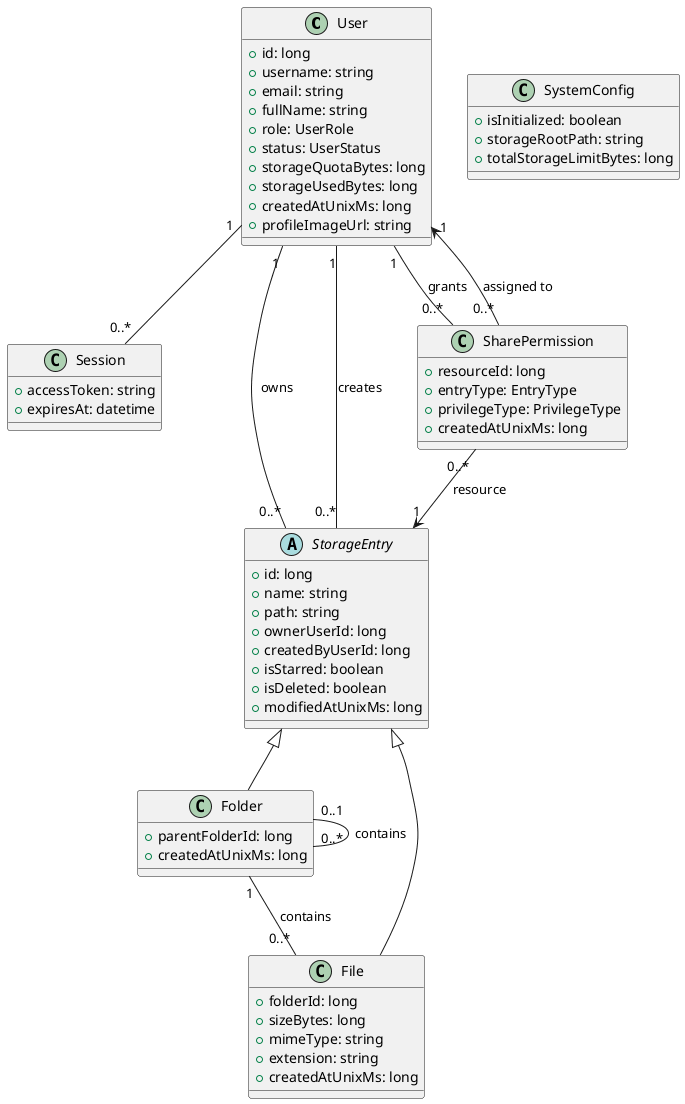

The diagram above was rendered by PlantUML. Its source (embedded in the PNG):
@startuml

class User {
  +id: long
  +username: string
  +email: string
  +fullName: string
  +role: UserRole
  +status: UserStatus
  +storageQuotaBytes: long
  +storageUsedBytes: long
  +createdAtUnixMs: long
  +profileImageUrl: string
}

class Session {
  +accessToken: string
  +expiresAt: datetime
}

class SystemConfig {
  +isInitialized: boolean
  +storageRootPath: string
  +totalStorageLimitBytes: long
}

abstract class StorageEntry {
  +id: long
  +name: string
  +path: string
  +ownerUserId: long
  +createdByUserId: long
  +isStarred: boolean
  +isDeleted: boolean
  +modifiedAtUnixMs: long
}

class Folder {
  +parentFolderId: long
  +createdAtUnixMs: long
}

class File {
  +folderId: long
  +sizeBytes: long
  +mimeType: string
  +extension: string
  +createdAtUnixMs: long
}

class SharePermission {
  +resourceId: long
  +entryType: EntryType
  +privilegeType: PrivilegeType
  +createdAtUnixMs: long
}

StorageEntry <|-- Folder
StorageEntry <|-- File

User "1" -- "0..*" Session
User "1" -- "0..*" StorageEntry : owns
User "1" -- "0..*" StorageEntry : creates
Folder "0..1" -- "0..*" Folder : contains
Folder "1" -- "0..*" File : contains
User "1" -- "0..*" SharePermission : grants
SharePermission "0..*" --> "1" User : assigned to
SharePermission "0..*" --> "1" StorageEntry : resource

@enduml